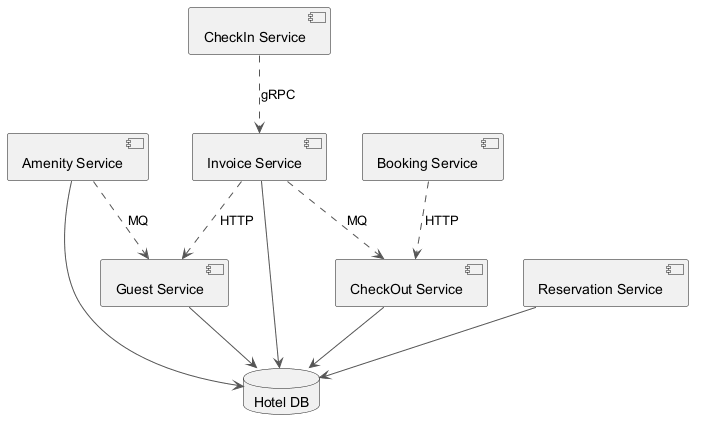

The diagram above was rendered by PlantUML. Its source (embedded in the PNG):
@startuml
skinparam backgroundColor #FFFFFF
skinparam classBackgroundColor #F1F8E9
skinparam classBorderColor #33691E
skinparam ArrowColor #555555
component "CheckOut Service" as C_CheckOutService
component "CheckIn Service" as C_CheckInService
component "Booking Service" as C_BookingService
component "Amenity Service" as C_AmenityService
component "Reservation Service" as C_ReservationService
component "Guest Service" as C_GuestService
component "Invoice Service" as C_InvoiceService
database "Hotel DB" as DB_hotel
C_CheckOutService --> DB_hotel
C_AmenityService --> DB_hotel
C_ReservationService --> DB_hotel
C_GuestService --> DB_hotel
C_InvoiceService --> DB_hotel
C_BookingService ..> C_CheckOutService : HTTP
C_InvoiceService ..> C_CheckOutService : MQ
C_AmenityService ..> C_GuestService : MQ
C_InvoiceService ..> C_GuestService : HTTP
C_CheckInService ..> C_InvoiceService : gRPC
@enduml